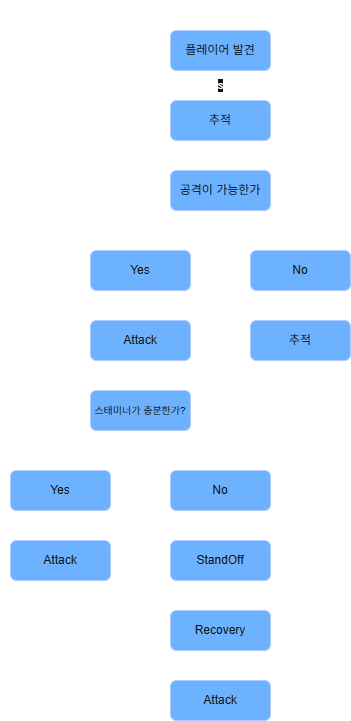

The diagram above was exported from draw.io. Its source (the exported page's mxGraphModel, read from the mxfile embedded in the PNG):
<mxGraphModel dx="1664" dy="989" grid="1" gridSize="10" guides="1" tooltips="1" connect="1" arrows="1" fold="1" page="1" pageScale="1" pageWidth="1169" pageHeight="827" math="0" shadow="0">
  <root>
    <mxCell id="0" />
    <mxCell id="1" parent="0" />
    <mxCell id="JlSkvtCns6drWE1TOrzz-1" edge="1" parent="1" source="JlSkvtCns6drWE1TOrzz-2" style="edgeStyle=orthogonalEdgeStyle;rounded=0;orthogonalLoop=1;jettySize=auto;html=1;exitX=0.5;exitY=1;exitDx=0;exitDy=0;entryX=0.5;entryY=0;entryDx=0;entryDy=0;" target="JlSkvtCns6drWE1TOrzz-4" value="s">
      <mxGeometry relative="1" as="geometry" />
    </mxCell>
    <mxCell id="JlSkvtCns6drWE1TOrzz-2" parent="1" style="rounded=1;whiteSpace=wrap;html=1;fillColor=#0050ef;fontColor=#ffffff;strokeColor=#001DBC;" value="플레이어 발견" vertex="1">
      <mxGeometry height="40" width="100" x="200" y="50" as="geometry" />
    </mxCell>
    <mxCell id="JlSkvtCns6drWE1TOrzz-3" edge="1" parent="1" source="JlSkvtCns6drWE1TOrzz-4" style="edgeStyle=orthogonalEdgeStyle;rounded=0;orthogonalLoop=1;jettySize=auto;html=1;exitX=0.5;exitY=1;exitDx=0;exitDy=0;entryX=0.5;entryY=0;entryDx=0;entryDy=0;" target="JlSkvtCns6drWE1TOrzz-6">
      <mxGeometry relative="1" as="geometry" />
    </mxCell>
    <mxCell id="JlSkvtCns6drWE1TOrzz-4" parent="1" style="rounded=1;whiteSpace=wrap;html=1;fillColor=#0050ef;fontColor=#ffffff;strokeColor=#001DBC;" value="추적" vertex="1">
      <mxGeometry height="40" width="100" x="200" y="120" as="geometry" />
    </mxCell>
    <mxCell id="JlSkvtCns6drWE1TOrzz-5" edge="1" parent="1" source="JlSkvtCns6drWE1TOrzz-6" style="edgeStyle=orthogonalEdgeStyle;rounded=0;orthogonalLoop=1;jettySize=auto;html=1;exitX=0.5;exitY=1;exitDx=0;exitDy=0;entryX=0.5;entryY=0;entryDx=0;entryDy=0;" target="JlSkvtCns6drWE1TOrzz-8">
      <mxGeometry relative="1" as="geometry" />
    </mxCell>
    <mxCell id="eJZdH-wbeALc33Lxqm0P-5" edge="1" parent="1" source="JlSkvtCns6drWE1TOrzz-6" style="edgeStyle=orthogonalEdgeStyle;rounded=0;orthogonalLoop=1;jettySize=auto;html=1;exitX=0.5;exitY=1;exitDx=0;exitDy=0;entryX=0.5;entryY=0;entryDx=0;entryDy=0;" target="eJZdH-wbeALc33Lxqm0P-3">
      <mxGeometry relative="1" as="geometry" />
    </mxCell>
    <mxCell id="JlSkvtCns6drWE1TOrzz-6" parent="1" style="rounded=1;whiteSpace=wrap;html=1;fillColor=#0050ef;fontColor=#ffffff;strokeColor=#001DBC;" value="공격이 가능한가" vertex="1">
      <mxGeometry height="40" width="100" x="200" y="190" as="geometry" />
    </mxCell>
    <mxCell id="JlSkvtCns6drWE1TOrzz-7" edge="1" parent="1" source="JlSkvtCns6drWE1TOrzz-8" style="edgeStyle=orthogonalEdgeStyle;rounded=0;orthogonalLoop=1;jettySize=auto;html=1;exitX=0.5;exitY=1;exitDx=0;exitDy=0;entryX=0.5;entryY=0;entryDx=0;entryDy=0;" target="JlSkvtCns6drWE1TOrzz-10">
      <mxGeometry relative="1" as="geometry" />
    </mxCell>
    <mxCell id="JlSkvtCns6drWE1TOrzz-8" parent="1" style="rounded=1;whiteSpace=wrap;html=1;fillColor=#0050ef;fontColor=#ffffff;strokeColor=#001DBC;" value="Yes" vertex="1">
      <mxGeometry height="40" width="100" x="120" y="270" as="geometry" />
    </mxCell>
    <mxCell id="JlSkvtCns6drWE1TOrzz-9" edge="1" parent="1" source="JlSkvtCns6drWE1TOrzz-10" style="edgeStyle=orthogonalEdgeStyle;rounded=0;orthogonalLoop=1;jettySize=auto;html=1;exitX=0.5;exitY=1;exitDx=0;exitDy=0;entryX=0.5;entryY=0;entryDx=0;entryDy=0;" target="JlSkvtCns6drWE1TOrzz-12">
      <mxGeometry relative="1" as="geometry" />
    </mxCell>
    <mxCell id="JlSkvtCns6drWE1TOrzz-10" parent="1" style="rounded=1;whiteSpace=wrap;html=1;fillColor=#0050ef;fontColor=#ffffff;strokeColor=#001DBC;" value="Attack" vertex="1">
      <mxGeometry height="40" width="100" x="120" y="340" as="geometry" />
    </mxCell>
    <mxCell id="JlSkvtCns6drWE1TOrzz-11" parent="1" style="text;html=1;whiteSpace=wrap;strokeColor=none;fillColor=none;align=center;verticalAlign=middle;rounded=0;" value="Monster&lt;div&gt;Ai Logic&lt;/div&gt;" vertex="1">
      <mxGeometry height="30" width="60" x="30" y="20" as="geometry" />
    </mxCell>
    <mxCell id="nLKzFFPoJCu7vecdxVKV-3" edge="1" parent="1" source="JlSkvtCns6drWE1TOrzz-12" style="edgeStyle=orthogonalEdgeStyle;rounded=0;orthogonalLoop=1;jettySize=auto;html=1;exitX=0.5;exitY=1;exitDx=0;exitDy=0;entryX=0.5;entryY=0;entryDx=0;entryDy=0;" target="nLKzFFPoJCu7vecdxVKV-1">
      <mxGeometry relative="1" as="geometry" />
    </mxCell>
    <mxCell id="nLKzFFPoJCu7vecdxVKV-4" edge="1" parent="1" source="JlSkvtCns6drWE1TOrzz-12" style="edgeStyle=orthogonalEdgeStyle;rounded=0;orthogonalLoop=1;jettySize=auto;html=1;exitX=0.5;exitY=1;exitDx=0;exitDy=0;entryX=0.5;entryY=0;entryDx=0;entryDy=0;" target="nLKzFFPoJCu7vecdxVKV-2">
      <mxGeometry relative="1" as="geometry" />
    </mxCell>
    <mxCell id="JlSkvtCns6drWE1TOrzz-12" parent="1" style="rounded=1;whiteSpace=wrap;html=1;fillColor=#0050ef;fontColor=#ffffff;strokeColor=#001DBC;" value="&lt;font style=&quot;font-size: 10px;&quot;&gt;스태미너가 충분한가?&lt;/font&gt;" vertex="1">
      <mxGeometry height="40" width="100" x="120" y="410" as="geometry" />
    </mxCell>
    <mxCell id="eJZdH-wbeALc33Lxqm0P-6" edge="1" parent="1" source="eJZdH-wbeALc33Lxqm0P-3" style="edgeStyle=orthogonalEdgeStyle;rounded=0;orthogonalLoop=1;jettySize=auto;html=1;exitX=0.5;exitY=1;exitDx=0;exitDy=0;entryX=0.5;entryY=0;entryDx=0;entryDy=0;" target="eJZdH-wbeALc33Lxqm0P-4">
      <mxGeometry relative="1" as="geometry" />
    </mxCell>
    <mxCell id="eJZdH-wbeALc33Lxqm0P-3" parent="1" style="rounded=1;whiteSpace=wrap;html=1;fillColor=#0050ef;fontColor=#ffffff;strokeColor=#001DBC;" value="No" vertex="1">
      <mxGeometry height="40" width="100" x="280" y="270" as="geometry" />
    </mxCell>
    <mxCell id="eJZdH-wbeALc33Lxqm0P-4" parent="1" style="rounded=1;whiteSpace=wrap;html=1;fillColor=#0050ef;fontColor=#ffffff;strokeColor=#001DBC;" value="추적" vertex="1">
      <mxGeometry height="40" width="100" x="280" y="340" as="geometry" />
    </mxCell>
    <mxCell id="nLKzFFPoJCu7vecdxVKV-6" edge="1" parent="1" source="nLKzFFPoJCu7vecdxVKV-1" style="edgeStyle=orthogonalEdgeStyle;rounded=0;orthogonalLoop=1;jettySize=auto;html=1;exitX=0.5;exitY=1;exitDx=0;exitDy=0;entryX=0.5;entryY=0;entryDx=0;entryDy=0;" target="nLKzFFPoJCu7vecdxVKV-5">
      <mxGeometry relative="1" as="geometry" />
    </mxCell>
    <mxCell id="nLKzFFPoJCu7vecdxVKV-1" parent="1" style="rounded=1;whiteSpace=wrap;html=1;fillColor=#0050ef;fontColor=#ffffff;strokeColor=#001DBC;" value="Yes" vertex="1">
      <mxGeometry height="40" width="100" x="40" y="490" as="geometry" />
    </mxCell>
    <mxCell id="nLKzFFPoJCu7vecdxVKV-10" edge="1" parent="1" source="nLKzFFPoJCu7vecdxVKV-2" style="edgeStyle=orthogonalEdgeStyle;rounded=0;orthogonalLoop=1;jettySize=auto;html=1;exitX=0.5;exitY=1;exitDx=0;exitDy=0;entryX=0.5;entryY=0;entryDx=0;entryDy=0;" target="nLKzFFPoJCu7vecdxVKV-9">
      <mxGeometry relative="1" as="geometry" />
    </mxCell>
    <mxCell id="nLKzFFPoJCu7vecdxVKV-2" parent="1" style="rounded=1;whiteSpace=wrap;html=1;fillColor=#0050ef;fontColor=#ffffff;strokeColor=#001DBC;" value="No" vertex="1">
      <mxGeometry height="40" width="100" x="200" y="490" as="geometry" />
    </mxCell>
    <mxCell id="nLKzFFPoJCu7vecdxVKV-5" parent="1" style="rounded=1;whiteSpace=wrap;html=1;fillColor=#0050ef;fontColor=#ffffff;strokeColor=#001DBC;" value="Attack" vertex="1">
      <mxGeometry height="40" width="100" x="40" y="560" as="geometry" />
    </mxCell>
    <mxCell id="nLKzFFPoJCu7vecdxVKV-7" parent="1" style="rounded=1;whiteSpace=wrap;html=1;fillColor=#0050ef;fontColor=#ffffff;strokeColor=#001DBC;" value="Attack" vertex="1">
      <mxGeometry height="40" width="100" x="200" y="700" as="geometry" />
    </mxCell>
    <mxCell id="nLKzFFPoJCu7vecdxVKV-13" edge="1" parent="1" source="nLKzFFPoJCu7vecdxVKV-8" style="edgeStyle=orthogonalEdgeStyle;rounded=0;orthogonalLoop=1;jettySize=auto;html=1;exitX=0.5;exitY=1;exitDx=0;exitDy=0;entryX=0.5;entryY=0;entryDx=0;entryDy=0;" target="nLKzFFPoJCu7vecdxVKV-7">
      <mxGeometry relative="1" as="geometry" />
    </mxCell>
    <mxCell id="nLKzFFPoJCu7vecdxVKV-8" parent="1" style="rounded=1;whiteSpace=wrap;html=1;fillColor=#0050ef;fontColor=#ffffff;strokeColor=#001DBC;" value="Recovery" vertex="1">
      <mxGeometry height="40" width="100" x="200" y="630" as="geometry" />
    </mxCell>
    <mxCell id="nLKzFFPoJCu7vecdxVKV-12" edge="1" parent="1" source="nLKzFFPoJCu7vecdxVKV-9" style="edgeStyle=orthogonalEdgeStyle;rounded=0;orthogonalLoop=1;jettySize=auto;html=1;exitX=0.5;exitY=1;exitDx=0;exitDy=0;entryX=0.5;entryY=0;entryDx=0;entryDy=0;" target="nLKzFFPoJCu7vecdxVKV-8">
      <mxGeometry relative="1" as="geometry" />
    </mxCell>
    <mxCell id="nLKzFFPoJCu7vecdxVKV-9" parent="1" style="rounded=1;whiteSpace=wrap;html=1;fillColor=#0050ef;fontColor=#ffffff;strokeColor=#001DBC;" value="StandOff" vertex="1">
      <mxGeometry height="40" width="100" x="200" y="560" as="geometry" />
    </mxCell>
  </root>
</mxGraphModel>